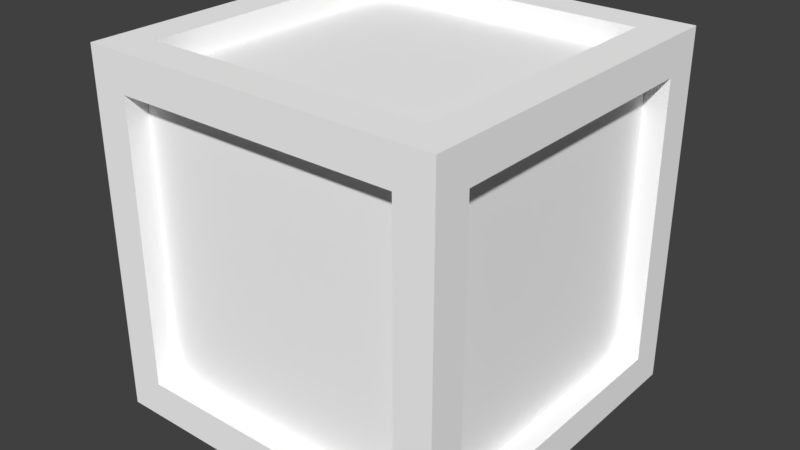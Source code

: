 # Source: Crate01.blend  (saved by Blender 2.79.0; exported with 4.5.12 LTS)
import bpy
from mathutils import Matrix  # noqa: F401  (used for matrix-valued properties, if any)

bpy.ops.wm.read_factory_settings(use_empty=True)
scene = bpy.context.scene
scene.name = 'Scene'

# ---- collections
col_collection_1 = bpy.data.collections.new('Collection 1'); scene.collection.children.link(col_collection_1)

# ---- materials (node trees are filled in below, after node groups)
mat_material_001 = bpy.data.materials.new('Material.001')
mat_material_001.alpha_threshold = 0.0
mat_material_001.use_transparent_shadow = False
mat_material_001.diffuse_color = (1.0, 1.0, 1.0, 1.0)
mat_material_001.roughness = 0.5

# ---- material node trees

# ---- world
world_world = bpy.data.worlds.new('World'); scene.world = world_world
world_world.color = (0.05088, 0.05088, 0.05088)
world_world.use_sun_shadow = False
world_world.sun_shadow_jitter_overblur = 0.0
world_world.cycles.sampling_method = 'MANUAL'

# ---- meshes
me_cube_004 = bpy.data.meshes.new('Cube.004')
me_cube_004.from_pydata([(-1.1, -1.002, 1.002), (1.1, -0.9956, 0.9956), (-1.1, 1.002, 1.002), (1.1, 0.9956, 0.9956), (-1.1, 1.002, -1.002), (-1.1, -1.002, -1.002), (1.1, 0.9956, -0.9956), (1.1, -0.9956, -0.9956), (1.003, 1.1, 1.003), (-1.003, 1.1, 1.003), (1.002, -1.1, 1.002), (-1.002, -1.1, 1.002), (-1.003, 1.1, -1.003), (1.003, 1.1, -1.003), (-1.002, -1.1, -1.002), (1.002, -1.1, -1.002), (0.9956, -0.9956, -1.1), (0.9934, -0.9934, 1.1), (-0.9934, -0.9934, 1.1), (-0.9956, -0.9956, -1.1), (-0.9956, 0.9956, -1.1), (0.9956, 0.9956, -1.1), (-0.9934, 0.9934, 1.1), (0.9934, 0.9934, 1.1), (-1.26, -1.26, -1.26), (-1.26, -1.26, 1.26), (-1.26, 1.26, -1.26), (-1.26, 1.26, 1.26), (1.26, -1.26, -1.26), (1.26, -1.26, 1.26), (1.26, 1.26, -1.26), (1.26, 1.26, 1.26), (-1.0, -1.0, 1.26), (-1.0, -1.0, -1.26), (-1.0, 1.0, 1.26), (-1.0, 1.0, -1.26), (1.0, 1.0, 1.26), (1.0, 1.0, -1.26), (1.0, -1.0, 1.26), (1.0, -1.0, -1.26), (-1.0, -1.26, 1.0), (-1.0, 1.26, 1.0), (-1.0, -1.26, -1.0), (-1.0, 1.26, -1.0), (1.0, -1.26, -1.0), (1.0, 1.26, -1.0), (1.0, 1.26, 1.0), (1.0, -1.26, 1.0), (1.26, 1.0, -1.0), (-1.26, 1.0, -1.0), (1.26, 1.0, 1.0), (-1.26, 1.0, 1.0), (1.26, -1.0, 1.0), (-1.26, -1.0, 1.0), (1.26, -1.0, -1.0), (-1.26, -1.0, -1.0)], [], [(51, 49, 4, 2), (41, 46, 8, 9), (34, 32, 18, 22), (48, 50, 3, 6), (47, 40, 11, 10), (39, 33, 19, 16), (49, 55, 5, 4), (40, 42, 14, 11), (32, 38, 17, 18), (54, 48, 6, 7), (45, 43, 12, 13), (33, 35, 20, 19), (55, 53, 0, 5), (42, 44, 15, 14), (35, 37, 21, 20), (52, 54, 7, 1), (46, 45, 13, 8), (36, 34, 22, 23), (24, 25, 53, 55), (26, 43, 45, 30), (30, 31, 50, 48), (28, 29, 47, 44), (26, 30, 37, 35), (31, 36, 38, 29), (23, 22, 18, 17), (25, 32, 34, 27), (13, 12, 9, 8), (5, 0, 2, 4), (35, 33, 24, 26), (15, 10, 11, 14), (7, 6, 3, 1), (21, 16, 19, 20), (24, 42, 40, 25), (53, 51, 2, 0), (44, 47, 10, 15), (30, 45, 46, 31), (38, 36, 23, 17), (26, 49, 51, 27), (50, 52, 1, 3), (28, 54, 52, 29), (43, 41, 9, 12), (37, 39, 16, 21), (27, 51, 53, 25), (55, 49, 26, 24), (37, 30, 28, 39), (24, 33, 39, 28), (44, 42, 24, 28), (25, 40, 47, 29), (29, 52, 50, 31), (48, 54, 28, 30), (43, 26, 27, 41), (31, 46, 41, 27), (29, 38, 32, 25), (27, 34, 36, 31)])
_uv = me_cube_004.uv_layers.new(name='UVMap')
_uv.uv.foreach_set('vector', [0.07709, 0.4773, 0.07709, 0.6987, 0.05936, 0.699, 0.05936, 0.477, 0.1311, 0.4729, 0.1311, 0.2514, 0.1488, 0.2511, 0.1488, 0.4732, 0.1677, 0.2439, 0.1677, 0.02248, 0.1855, 0.0232, 0.1855, 0.2432, 0.1855, 0.2439, 0.1855, 0.02248, 0.2032, 0.02297, 0.2032, 0.2434, 0.1892, 0.2525, 0.1892, 0.4739, 0.1715, 0.4742, 0.1715, 0.2522, 0.0939, 0.2482, 0.0939, 0.02671, 0.1116, 0.0272, 0.1116, 0.2477, 0.1311, 0.2514, 0.1311, 0.4729, 0.1133, 0.4732, 0.1133, 0.2512, 0.207, 0.2524, 0.207, 0.4739, 0.1892, 0.4742, 0.1892, 0.2522, 0.05941, 0.25, 0.05941, 0.02852, 0.07714, 0.02925, 0.07714, 0.2493, 0.05859, 0.474, 0.05859, 0.2525, 0.07632, 0.253, 0.07632, 0.4735, 0.1124, 0.476, 0.1124, 0.6975, 0.09466, 0.6977, 0.09466, 0.4757, 0.04168, 0.25, 0.04168, 0.02852, 0.05941, 0.02901, 0.05941, 0.2495, 0.1133, 0.2514, 0.1133, 0.4729, 0.09561, 0.4732, 0.09561, 0.2512, 0.04163, 0.4773, 0.04163, 0.6987, 0.0239, 0.699, 0.0239, 0.477, 0.02395, 0.25, 0.02395, 0.02852, 0.04168, 0.02901, 0.04168, 0.2495, 0.04086, 0.474, 0.04086, 0.2525, 0.05859, 0.253, 0.05859, 0.4735, 0.1478, 0.476, 0.1478, 0.6975, 0.1301, 0.6977, 0.1301, 0.4757, 0.1471, 0.02671, 0.1471, 0.2482, 0.1294, 0.2474, 0.1294, 0.02745, 0.2021, 0.7304, 0.2021, 0.9903, 0.1753, 0.9635, 0.1753, 0.7572, 0.1473, 0.9813, 0.1205, 0.9545, 0.1205, 0.7483, 0.1473, 0.7215, 0.9116, 0.725, 0.9116, 1.0, 0.8833, 0.9718, 0.8833, 0.7534, 0.7583, 0.7345, 0.7583, 0.9942, 0.7315, 0.9674, 0.7315, 0.7613, 0.5053, 0.7294, 0.5053, 0.9891, 0.4785, 0.9623, 0.4785, 0.7561, 0.8362, 0.9927, 0.8094, 0.9659, 0.8094, 0.7596, 0.8362, 0.7328, 0.9924, 0.2558, 0.9924, 0.4757, 0.6213, 0.4757, 0.6213, 0.2558, 0.2977, 0.9909, 0.2709, 0.9641, 0.2709, 0.7578, 0.2977, 0.731, 0.6198, 0.7013, 0.6198, 0.4794, 0.9935, 0.4794, 0.9934, 0.7013, 0.2399, 0.4804, 0.6131, 0.4804, 0.6131, 0.7024, 0.2399, 0.7024, 0.5781, 0.9664, 0.5781, 0.7602, 0.6049, 0.7334, 0.6049, 0.9932, 0.24, 0.2542, 0.6115, 0.2542, 0.6115, 0.476, 0.24, 0.476, 0.2406, 0.2448, 0.2406, 0.02445, 0.6134, 0.02445, 0.6134, 0.2448, 0.991, 0.2455, 0.6202, 0.2455, 0.6202, 0.02512, 0.991, 0.02512, 0.654, 0.9969, 0.6272, 0.9702, 0.6272, 0.764, 0.654, 0.7372, 0.2247, 0.2524, 0.2247, 0.4739, 0.207, 0.4742, 0.207, 0.2522, 0.04163, 0.6987, 0.04163, 0.4773, 0.05936, 0.477, 0.05936, 0.699, 0.1194, 0.9859, 0.0931, 0.9596, 0.0931, 0.7572, 0.1194, 0.7309, 0.02313, 0.474, 0.02313, 0.2525, 0.04086, 0.2532, 0.04086, 0.4732, 0.3462, 0.9923, 0.3194, 0.9655, 0.3194, 0.7592, 0.3462, 0.7324, 0.2209, 0.02248, 0.2209, 0.2439, 0.2032, 0.2434, 0.2032, 0.02296, 0.9893, 0.995, 0.9609, 0.9666, 0.9609, 0.7483, 0.9893, 0.7199, 0.1301, 0.476, 0.1301, 0.6975, 0.1124, 0.6977, 0.1124, 0.4757, 0.1116, 0.2482, 0.1116, 0.02671, 0.1294, 0.0272, 0.1294, 0.2477, 0.5332, 0.9904, 0.5064, 0.9636, 0.5064, 0.7574, 0.5332, 0.7306, 0.3966, 0.9649, 0.3966, 0.7588, 0.4234, 0.732, 0.4234, 0.9917, 0.7745, 0.7624, 0.8013, 0.7356, 0.8013, 0.9955, 0.7745, 0.9687, 0.3748, 0.9907, 0.348, 0.9639, 0.348, 0.7577, 0.3748, 0.7309, 0.6556, 0.9692, 0.6556, 0.763, 0.6824, 0.7362, 0.6824, 0.996, 0.7299, 0.9953, 0.7031, 0.9685, 0.7031, 0.7622, 0.7299, 0.7354, 0.8821, 0.9968, 0.8537, 0.9685, 0.8537, 0.7502, 0.8821, 0.7219, 0.9316, 0.9662, 0.9316, 0.748, 0.96, 0.7196, 0.96, 0.9946, 0.2441, 0.758, 0.2709, 0.7312, 0.2709, 0.9911, 0.2441, 0.9643, 0.4517, 0.9912, 0.4249, 0.9644, 0.4249, 0.7582, 0.4517, 0.7314, 0.5772, 0.9941, 0.5504, 0.9673, 0.5504, 0.7611, 0.5772, 0.7343, 0.2302, 0.9918, 0.2034, 0.965, 0.2034, 0.7588, 0.2302, 0.7321])
me_cube_004.materials.append(mat_material_001)
me_cube_004.use_remesh_preserve_volume = False
me_cube_004.use_remesh_preserve_attributes = False
me_cube_004.use_mirror_vertex_groups = False
me_cube_004.update()

# ---- objects
ob_cube_001 = bpy.data.objects.new('Cube.001', me_cube_004)

# ---- transforms, parenting, visibility, modifiers, constraints
ob_cube_001.location = (-0.06271, -0.1223, 0.05565)
ob_cube_001.lineart.crease_threshold = 0.0

# ---- collection membership
col_collection_1.objects.link(ob_cube_001)

# ---- scene / render settings (as saved in the file)
scene.frame_start = 1; scene.frame_end = 250; scene.frame_set(1)
scene.render.engine = 'BLENDER_EEVEE_NEXT'
scene.render.resolution_percentage = 50
scene.render.dither_intensity = 0.0
scene.cycles.use_denoising = False
scene.cycles.samples = 128
scene.cycles.sampling_pattern = 'TABULATED_SOBOL'
scene.cycles.use_adaptive_sampling = False
scene.cycles.use_light_tree = False
scene.cycles.blur_glossy = 0.0
scene.cycles.sample_clamp_indirect = 0.0
scene.view_settings.view_transform = 'Standard'
bpy.context.view_layer.update()

# ---- added for rendering (the .blend has no active camera and no usable light): camera, sun
cam_auto = bpy.data.cameras.new('AutoCamera')
cam_auto.lens = 50.0
cam_auto.sensor_width = 36.0
cam_auto.clip_end = 1000.0
ob_auto_camera = bpy.data.objects.new('AutoCamera', cam_auto)
scene.collection.objects.link(ob_auto_camera)
ob_auto_camera.location = (3.97516, -4.96775, 3.28594)
ob_auto_camera.rotation_euler = (1.09748, -7.21219e-08, 0.694738)
scene.camera = ob_auto_camera
light_auto_sun = bpy.data.lights.new('AutoSun', 'SUN')
light_auto_sun.energy = 3.0
light_auto_sun.angle = 0.0523599
ob_auto_sun = bpy.data.objects.new('AutoSun', light_auto_sun)
scene.collection.objects.link(ob_auto_sun)
ob_auto_sun.rotation_euler = (0.872665, 0.174533, 0.523599)
bpy.context.view_layer.update()
